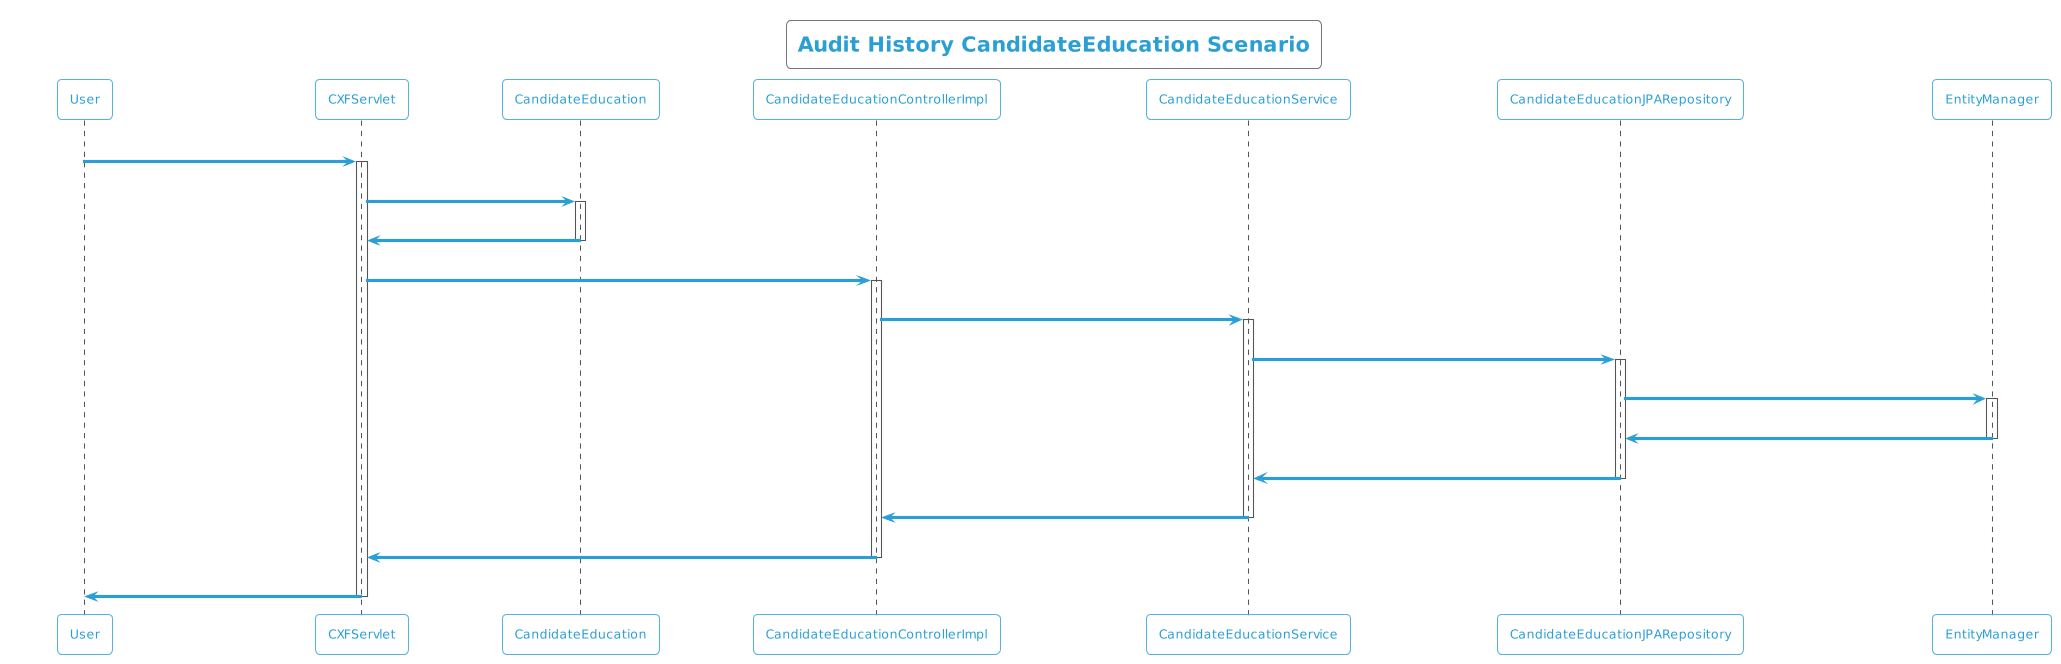

The diagram above was rendered by PlantUML. Its source (embedded in the PNG):
@startuml
!theme cyborg-outline
title Audit History CandidateEducation Scenario
participant User
User -> CXFServlet: GET, CandidateEducation
activate CXFServlet
CXFServlet -> CandidateEducation: << auditHistory >>
activate CandidateEducation
CandidateEducation -> CXFServlet: << instance >>
deactivate CandidateEducation
CXFServlet -> CandidateEducationControllerImpl: auditHistory(:CandidateEducation)
activate CandidateEducationControllerImpl
CandidateEducationControllerImpl -> CandidateEducationService: auditHistory(:CandidateEducation)
activate CandidateEducationService
CandidateEducationService -> CandidateEducationJPARepository: auditHistory(:CandidateEducation)
activate CandidateEducationJPARepository
CandidateEducationJPARepository -> EntityManager: response(:int,Integer,Integer)
activate EntityManager
EntityManager -> CandidateEducationJPARepository: << persisted CandidateEducationAuditHistory >>
deactivate EntityManager
CandidateEducationJPARepository -> CandidateEducationService: << persisted CandidateEducationAuditHistory >>
deactivate CandidateEducationJPARepository
CandidateEducationService -> CandidateEducationControllerImpl: << persisted CandidateEducationAuditHistory >>
deactivate CandidateEducationService
CandidateEducationControllerImpl -> CXFServlet: << persisted CandidateEducationAuditHistory >>
deactivate CandidateEducationControllerImpl
CXFServlet -> User: marshalled CandidateEducation XML
deactivate CXFServlet
@enduml